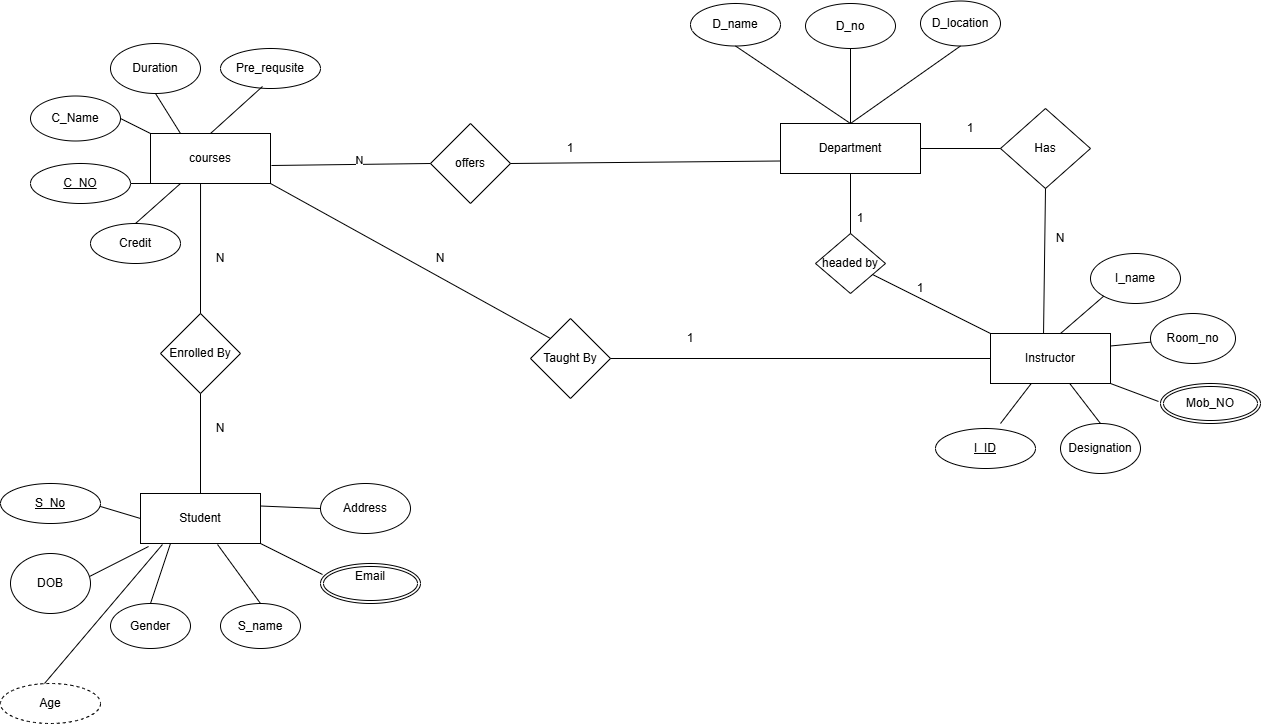

The diagram above was exported from draw.io. Its source (the exported page's mxGraphModel, read from the mxfile embedded in the PNG):
<mxGraphModel dx="2271" dy="777" grid="1" gridSize="10" guides="1" tooltips="1" connect="1" arrows="1" fold="1" page="1" pageScale="1" pageWidth="850" pageHeight="1100" math="0" shadow="0">
  <root>
    <mxCell id="0" />
    <mxCell id="1" parent="0" />
    <mxCell id="embUzraR-arQgrpw8Jjn-1" parent="1" style="rounded=0;whiteSpace=wrap;html=1;" value="Department" vertex="1">
      <mxGeometry height="50" width="140" x="710" y="240" as="geometry" />
    </mxCell>
    <mxCell id="embUzraR-arQgrpw8Jjn-2" parent="1" style="rhombus;whiteSpace=wrap;html=1;" value="offers" vertex="1">
      <mxGeometry height="80" width="80" x="360" y="240" as="geometry" />
    </mxCell>
    <mxCell id="embUzraR-arQgrpw8Jjn-3" parent="1" style="rounded=0;whiteSpace=wrap;html=1;" value="courses" vertex="1">
      <mxGeometry height="50" width="120" x="80" y="250" as="geometry" />
    </mxCell>
    <mxCell id="embUzraR-arQgrpw8Jjn-7" parent="1" style="ellipse;whiteSpace=wrap;html=1;" value="D_location" vertex="1">
      <mxGeometry height="45" width="80" x="850" y="117.5" as="geometry" />
    </mxCell>
    <mxCell id="embUzraR-arQgrpw8Jjn-8" parent="1" style="ellipse;whiteSpace=wrap;html=1;" value="D_no" vertex="1">
      <mxGeometry height="45" width="90" x="735" y="120" as="geometry" />
    </mxCell>
    <mxCell id="embUzraR-arQgrpw8Jjn-17" edge="1" parent="1" source="embUzraR-arQgrpw8Jjn-11" style="edgeStyle=orthogonalEdgeStyle;rounded=0;orthogonalLoop=1;jettySize=auto;html=1;exitX=0.5;exitY=1;exitDx=0;exitDy=0;">
      <mxGeometry relative="1" as="geometry">
        <mxPoint x="665" y="163" as="targetPoint" />
      </mxGeometry>
    </mxCell>
    <mxCell id="embUzraR-arQgrpw8Jjn-11" parent="1" style="ellipse;whiteSpace=wrap;html=1;" value="D_name" vertex="1">
      <mxGeometry height="42.5" width="90" x="620" y="120" as="geometry" />
    </mxCell>
    <mxCell id="embUzraR-arQgrpw8Jjn-19" parent="1" style="rounded=0;whiteSpace=wrap;html=1;" value="Instructor" vertex="1">
      <mxGeometry height="50" width="120" x="920" y="450" as="geometry" />
    </mxCell>
    <mxCell id="embUzraR-arQgrpw8Jjn-20" parent="1" style="rhombus;whiteSpace=wrap;html=1;" value="Has" vertex="1">
      <mxGeometry height="80" width="90" x="930" y="225" as="geometry" />
    </mxCell>
    <mxCell id="embUzraR-arQgrpw8Jjn-22" parent="1" style="rounded=0;whiteSpace=wrap;html=1;" value="Student" vertex="1">
      <mxGeometry height="50" width="120" x="70" y="610" as="geometry" />
    </mxCell>
    <mxCell id="embUzraR-arQgrpw8Jjn-23" parent="1" style="ellipse;whiteSpace=wrap;html=1;" value="Duration" vertex="1">
      <mxGeometry height="50" width="90" x="40" y="160" as="geometry" />
    </mxCell>
    <mxCell id="embUzraR-arQgrpw8Jjn-24" parent="1" style="ellipse;whiteSpace=wrap;html=1;" value="C_Name" vertex="1">
      <mxGeometry height="45" width="90" x="-40" y="212.5" as="geometry" />
    </mxCell>
    <mxCell id="embUzraR-arQgrpw8Jjn-26" parent="1" style="ellipse;whiteSpace=wrap;html=1;" value="Credit" vertex="1">
      <mxGeometry height="40" width="90" x="20" y="340" as="geometry" />
    </mxCell>
    <mxCell id="embUzraR-arQgrpw8Jjn-27" parent="1" style="ellipse;whiteSpace=wrap;html=1;" value="Pre_requsite" vertex="1">
      <mxGeometry height="40" width="100" x="150" y="165" as="geometry" />
    </mxCell>
    <mxCell id="embUzraR-arQgrpw8Jjn-33" parent="1" style="rhombus;whiteSpace=wrap;html=1;" value="Enrolled By" vertex="1">
      <mxGeometry height="80" width="80" x="90" y="430" as="geometry" />
    </mxCell>
    <mxCell id="embUzraR-arQgrpw8Jjn-34" parent="1" style="rhombus;whiteSpace=wrap;html=1;" value="Taught By" vertex="1">
      <mxGeometry height="80" width="80" x="460" y="435" as="geometry" />
    </mxCell>
    <mxCell id="embUzraR-arQgrpw8Jjn-40" parent="1" style="rhombus;whiteSpace=wrap;html=1;" value="&lt;div&gt;headed by&lt;/div&gt;" vertex="1">
      <mxGeometry height="60" width="70" x="745" y="350" as="geometry" />
    </mxCell>
    <mxCell id="embUzraR-arQgrpw8Jjn-43" parent="1" style="ellipse;whiteSpace=wrap;html=1;" value="Designation" vertex="1">
      <mxGeometry height="50" width="80" x="990" y="540" as="geometry" />
    </mxCell>
    <mxCell id="embUzraR-arQgrpw8Jjn-46" parent="1" style="ellipse;whiteSpace=wrap;html=1;" value="Room_no" vertex="1">
      <mxGeometry height="50" width="85" x="1080" y="430" as="geometry" />
    </mxCell>
    <mxCell id="embUzraR-arQgrpw8Jjn-47" parent="1" style="ellipse;whiteSpace=wrap;html=1;" value="I_name" vertex="1">
      <mxGeometry height="50" width="90" x="1020" y="370" as="geometry" />
    </mxCell>
    <mxCell id="embUzraR-arQgrpw8Jjn-52" edge="1" parent="1" source="embUzraR-arQgrpw8Jjn-19" style="endArrow=none;html=1;rounded=0;entryX=0.5;entryY=1;entryDx=0;entryDy=0;exitX=0.442;exitY=0;exitDx=0;exitDy=0;exitPerimeter=0;" target="embUzraR-arQgrpw8Jjn-20" value="">
      <mxGeometry height="50" relative="1" width="50" as="geometry">
        <mxPoint x="940" y="400" as="sourcePoint" />
        <mxPoint x="990" y="350" as="targetPoint" />
      </mxGeometry>
    </mxCell>
    <mxCell id="embUzraR-arQgrpw8Jjn-53" edge="1" parent="1" style="endArrow=none;html=1;rounded=0;exitX=0.925;exitY=0.475;exitDx=0;exitDy=0;exitPerimeter=0;entryX=0;entryY=0.75;entryDx=0;entryDy=0;" target="embUzraR-arQgrpw8Jjn-1" value="">
      <mxGeometry height="50" relative="1" width="50" as="geometry">
        <mxPoint x="440" y="280" as="sourcePoint" />
        <mxPoint x="710" y="270" as="targetPoint" />
      </mxGeometry>
    </mxCell>
    <mxCell id="embUzraR-arQgrpw8Jjn-55" edge="1" parent="1" source="embUzraR-arQgrpw8Jjn-3" style="endArrow=none;html=1;rounded=0;entryX=0;entryY=0.5;entryDx=0;entryDy=0;exitX=1.008;exitY=0.64;exitDx=0;exitDy=0;exitPerimeter=0;" target="embUzraR-arQgrpw8Jjn-2" value="">
      <mxGeometry height="50" relative="1" width="50" as="geometry">
        <mxPoint x="270" y="300" as="sourcePoint" />
        <mxPoint x="320" y="250" as="targetPoint" />
      </mxGeometry>
    </mxCell>
    <mxCell id="embUzraR-arQgrpw8Jjn-92" connectable="0" parent="embUzraR-arQgrpw8Jjn-55" style="edgeLabel;html=1;align=center;verticalAlign=middle;resizable=0;points=[];" value="N" vertex="1">
      <mxGeometry relative="1" x="0.1078" y="4" as="geometry">
        <mxPoint as="offset" />
      </mxGeometry>
    </mxCell>
    <mxCell id="embUzraR-arQgrpw8Jjn-56" edge="1" parent="1" source="embUzraR-arQgrpw8Jjn-1" style="endArrow=none;html=1;rounded=0;exitX=1;exitY=0.5;exitDx=0;exitDy=0;entryX=0;entryY=0.5;entryDx=0;entryDy=0;" target="embUzraR-arQgrpw8Jjn-20" value="">
      <mxGeometry height="50" relative="1" width="50" as="geometry">
        <mxPoint x="880" y="320" as="sourcePoint" />
        <mxPoint x="930" y="270" as="targetPoint" />
      </mxGeometry>
    </mxCell>
    <mxCell id="embUzraR-arQgrpw8Jjn-58" parent="1" style="ellipse;whiteSpace=wrap;html=1;" value="DOB" vertex="1">
      <mxGeometry height="60" width="80" x="-60" y="670" as="geometry" />
    </mxCell>
    <mxCell id="embUzraR-arQgrpw8Jjn-59" parent="1" style="ellipse;whiteSpace=wrap;html=1;" value="Gender" vertex="1">
      <mxGeometry height="45" width="80" x="40" y="720" as="geometry" />
    </mxCell>
    <mxCell id="embUzraR-arQgrpw8Jjn-60" parent="1" style="ellipse;whiteSpace=wrap;html=1;" value="S_name" vertex="1">
      <mxGeometry height="45" width="80" x="150" y="720" as="geometry" />
    </mxCell>
    <mxCell id="embUzraR-arQgrpw8Jjn-62" parent="1" style="ellipse;whiteSpace=wrap;html=1;" value="Address" vertex="1">
      <mxGeometry height="50" width="90" x="250" y="600" as="geometry" />
    </mxCell>
    <mxCell id="embUzraR-arQgrpw8Jjn-65" edge="1" parent="1" source="embUzraR-arQgrpw8Jjn-34" style="endArrow=none;html=1;rounded=0;entryX=1;entryY=1;entryDx=0;entryDy=0;exitX=0;exitY=0;exitDx=0;exitDy=0;" target="embUzraR-arQgrpw8Jjn-3" value="">
      <mxGeometry height="50" relative="1" width="50" as="geometry">
        <mxPoint x="500" y="430" as="sourcePoint" />
        <mxPoint x="550" y="380" as="targetPoint" />
      </mxGeometry>
    </mxCell>
    <mxCell id="embUzraR-arQgrpw8Jjn-67" edge="1" parent="1" source="embUzraR-arQgrpw8Jjn-34" style="endArrow=none;html=1;rounded=0;entryX=0;entryY=0.5;entryDx=0;entryDy=0;exitX=1;exitY=0.5;exitDx=0;exitDy=0;" target="embUzraR-arQgrpw8Jjn-19" value="">
      <mxGeometry height="50" relative="1" width="50" as="geometry">
        <mxPoint x="730" y="515" as="sourcePoint" />
        <mxPoint x="780" y="465" as="targetPoint" />
      </mxGeometry>
    </mxCell>
    <mxCell id="embUzraR-arQgrpw8Jjn-68" edge="1" parent="1" source="embUzraR-arQgrpw8Jjn-33" style="endArrow=none;html=1;rounded=0;entryX=0.417;entryY=1;entryDx=0;entryDy=0;entryPerimeter=0;exitX=0.5;exitY=0;exitDx=0;exitDy=0;" target="embUzraR-arQgrpw8Jjn-3" value="">
      <mxGeometry height="50" relative="1" width="50" as="geometry">
        <mxPoint x="100" y="385" as="sourcePoint" />
        <mxPoint x="150" y="335" as="targetPoint" />
      </mxGeometry>
    </mxCell>
    <mxCell id="embUzraR-arQgrpw8Jjn-69" edge="1" parent="1" source="embUzraR-arQgrpw8Jjn-22" style="endArrow=none;html=1;rounded=0;entryX=0.5;entryY=1;entryDx=0;entryDy=0;exitX=0.5;exitY=0;exitDx=0;exitDy=0;" target="embUzraR-arQgrpw8Jjn-33" value="">
      <mxGeometry height="50" relative="1" width="50" as="geometry">
        <mxPoint x="120" y="575" as="sourcePoint" />
        <mxPoint x="170" y="525" as="targetPoint" />
      </mxGeometry>
    </mxCell>
    <mxCell id="embUzraR-arQgrpw8Jjn-70" edge="1" parent="1" source="embUzraR-arQgrpw8Jjn-40" style="endArrow=none;html=1;rounded=0;entryX=0.5;entryY=1;entryDx=0;entryDy=0;" target="embUzraR-arQgrpw8Jjn-1" value="">
      <mxGeometry height="50" relative="1" width="50" as="geometry">
        <mxPoint x="700" y="350" as="sourcePoint" />
        <mxPoint x="770" y="310" as="targetPoint" />
      </mxGeometry>
    </mxCell>
    <mxCell id="embUzraR-arQgrpw8Jjn-72" edge="1" parent="1" style="endArrow=none;html=1;rounded=0;entryX=0;entryY=1;entryDx=0;entryDy=0;" target="embUzraR-arQgrpw8Jjn-47" value="">
      <mxGeometry height="50" relative="1" width="50" as="geometry">
        <mxPoint x="990" y="450" as="sourcePoint" />
        <mxPoint x="1040" y="400" as="targetPoint" />
      </mxGeometry>
    </mxCell>
    <mxCell id="embUzraR-arQgrpw8Jjn-73" edge="1" parent="1" source="embUzraR-arQgrpw8Jjn-19" style="endArrow=none;html=1;rounded=0;exitX=1;exitY=0.25;exitDx=0;exitDy=0;" target="embUzraR-arQgrpw8Jjn-46" value="">
      <mxGeometry height="50" relative="1" width="50" as="geometry">
        <mxPoint x="1030" y="495" as="sourcePoint" />
        <mxPoint x="1080" y="445" as="targetPoint" />
      </mxGeometry>
    </mxCell>
    <mxCell id="embUzraR-arQgrpw8Jjn-74" edge="1" parent="1" source="embUzraR-arQgrpw8Jjn-19" style="endArrow=none;html=1;rounded=0;entryX=0.5;entryY=0;entryDx=0;entryDy=0;" value="">
      <mxGeometry height="50" relative="1" width="50" as="geometry">
        <mxPoint x="500" y="430" as="sourcePoint" />
        <mxPoint x="930" y="540" as="targetPoint" />
      </mxGeometry>
    </mxCell>
    <mxCell id="embUzraR-arQgrpw8Jjn-75" edge="1" parent="1" source="embUzraR-arQgrpw8Jjn-19" style="endArrow=none;html=1;rounded=0;entryX=0.5;entryY=0;entryDx=0;entryDy=0;" target="embUzraR-arQgrpw8Jjn-43" value="">
      <mxGeometry height="50" relative="1" width="50" as="geometry">
        <mxPoint x="500" y="430" as="sourcePoint" />
        <mxPoint x="550" y="380" as="targetPoint" />
      </mxGeometry>
    </mxCell>
    <mxCell id="embUzraR-arQgrpw8Jjn-76" edge="1" parent="1" source="embUzraR-arQgrpw8Jjn-19" style="endArrow=none;html=1;rounded=0;entryX=0.1;entryY=0.327;entryDx=0;entryDy=0;entryPerimeter=0;exitX=1;exitY=1;exitDx=0;exitDy=0;" value="">
      <mxGeometry height="50" relative="1" width="50" as="geometry">
        <mxPoint x="500" y="430" as="sourcePoint" />
        <mxPoint x="1088" y="517.9849999999999" as="targetPoint" />
      </mxGeometry>
    </mxCell>
    <mxCell id="embUzraR-arQgrpw8Jjn-77" edge="1" parent="1" source="embUzraR-arQgrpw8Jjn-60" style="endArrow=none;html=1;rounded=0;exitX=0.5;exitY=0;exitDx=0;exitDy=0;entryX=0.642;entryY=1.02;entryDx=0;entryDy=0;entryPerimeter=0;" target="embUzraR-arQgrpw8Jjn-22" value="">
      <mxGeometry height="50" relative="1" width="50" as="geometry">
        <mxPoint x="830" y="430" as="sourcePoint" />
        <mxPoint x="880" y="380" as="targetPoint" />
      </mxGeometry>
    </mxCell>
    <mxCell id="embUzraR-arQgrpw8Jjn-78" edge="1" parent="1" source="embUzraR-arQgrpw8Jjn-1" style="endArrow=none;html=1;rounded=0;entryX=0.5;entryY=1;entryDx=0;entryDy=0;exitX=0.5;exitY=0;exitDx=0;exitDy=0;" target="embUzraR-arQgrpw8Jjn-11" value="">
      <mxGeometry height="50" relative="1" width="50" as="geometry">
        <mxPoint x="570" y="430" as="sourcePoint" />
        <mxPoint x="620" y="380" as="targetPoint" />
      </mxGeometry>
    </mxCell>
    <mxCell id="embUzraR-arQgrpw8Jjn-79" edge="1" parent="1" style="endArrow=none;html=1;rounded=0;entryX=0.5;entryY=1;entryDx=0;entryDy=0;" target="embUzraR-arQgrpw8Jjn-8" value="">
      <mxGeometry height="50" relative="1" width="50" as="geometry">
        <mxPoint x="780" y="240" as="sourcePoint" />
        <mxPoint x="620" y="380" as="targetPoint" />
      </mxGeometry>
    </mxCell>
    <mxCell id="embUzraR-arQgrpw8Jjn-80" edge="1" parent="1" source="embUzraR-arQgrpw8Jjn-1" style="endArrow=none;html=1;rounded=0;entryX=0.5;entryY=1;entryDx=0;entryDy=0;exitX=0.5;exitY=0;exitDx=0;exitDy=0;" target="embUzraR-arQgrpw8Jjn-7" value="">
      <mxGeometry height="50" relative="1" width="50" as="geometry">
        <mxPoint x="570" y="430" as="sourcePoint" />
        <mxPoint x="620" y="380" as="targetPoint" />
      </mxGeometry>
    </mxCell>
    <mxCell id="embUzraR-arQgrpw8Jjn-81" edge="1" parent="1" source="embUzraR-arQgrpw8Jjn-3" style="endArrow=none;html=1;rounded=0;entryX=0.42;entryY=0.95;entryDx=0;entryDy=0;entryPerimeter=0;exitX=0.5;exitY=0;exitDx=0;exitDy=0;" target="embUzraR-arQgrpw8Jjn-27" value="">
      <mxGeometry height="50" relative="1" width="50" as="geometry">
        <mxPoint x="570" y="430" as="sourcePoint" />
        <mxPoint x="620" y="380" as="targetPoint" />
      </mxGeometry>
    </mxCell>
    <mxCell id="embUzraR-arQgrpw8Jjn-82" edge="1" parent="1" source="embUzraR-arQgrpw8Jjn-3" style="endArrow=none;html=1;rounded=0;entryX=0.5;entryY=1;entryDx=0;entryDy=0;exitX=0.25;exitY=0;exitDx=0;exitDy=0;" target="embUzraR-arQgrpw8Jjn-23" value="">
      <mxGeometry height="50" relative="1" width="50" as="geometry">
        <mxPoint x="110" y="240" as="sourcePoint" />
        <mxPoint x="620" y="380" as="targetPoint" />
      </mxGeometry>
    </mxCell>
    <mxCell id="embUzraR-arQgrpw8Jjn-83" edge="1" parent="1" source="embUzraR-arQgrpw8Jjn-3" style="endArrow=none;html=1;rounded=0;entryX=1;entryY=0.5;entryDx=0;entryDy=0;exitX=0;exitY=0;exitDx=0;exitDy=0;" target="embUzraR-arQgrpw8Jjn-24" value="">
      <mxGeometry height="50" relative="1" width="50" as="geometry">
        <mxPoint x="570" y="430" as="sourcePoint" />
        <mxPoint x="620" y="380" as="targetPoint" />
      </mxGeometry>
    </mxCell>
    <mxCell id="embUzraR-arQgrpw8Jjn-84" edge="1" parent="1" source="embUzraR-arQgrpw8Jjn-3" style="endArrow=none;html=1;rounded=0;entryX=1;entryY=0.5;entryDx=0;entryDy=0;exitX=0;exitY=1;exitDx=0;exitDy=0;" value="">
      <mxGeometry height="50" relative="1" width="50" as="geometry">
        <mxPoint x="140" y="390" as="sourcePoint" />
        <mxPoint x="60" y="300" as="targetPoint" />
      </mxGeometry>
    </mxCell>
    <mxCell id="embUzraR-arQgrpw8Jjn-86" edge="1" parent="1" source="embUzraR-arQgrpw8Jjn-26" style="endArrow=none;html=1;rounded=0;exitX=0.5;exitY=0;exitDx=0;exitDy=0;entryX=0.25;entryY=1;entryDx=0;entryDy=0;" target="embUzraR-arQgrpw8Jjn-3" value="">
      <mxGeometry height="50" relative="1" width="50" as="geometry">
        <mxPoint x="160" y="355" as="sourcePoint" />
        <mxPoint x="210" y="305" as="targetPoint" />
      </mxGeometry>
    </mxCell>
    <mxCell id="embUzraR-arQgrpw8Jjn-87" edge="1" parent="1" source="embUzraR-arQgrpw8Jjn-22" style="endArrow=none;html=1;rounded=0;entryX=0;entryY=0.5;entryDx=0;entryDy=0;exitX=1;exitY=0.25;exitDx=0;exitDy=0;" target="embUzraR-arQgrpw8Jjn-62" value="">
      <mxGeometry height="50" relative="1" width="50" as="geometry">
        <mxPoint x="570" y="430" as="sourcePoint" />
        <mxPoint x="620" y="380" as="targetPoint" />
      </mxGeometry>
    </mxCell>
    <mxCell id="embUzraR-arQgrpw8Jjn-88" edge="1" parent="1" source="embUzraR-arQgrpw8Jjn-22" style="endArrow=none;html=1;rounded=0;entryX=0.025;entryY=0.37;entryDx=0;entryDy=0;entryPerimeter=0;exitX=1;exitY=1;exitDx=0;exitDy=0;" value="">
      <mxGeometry height="50" relative="1" width="50" as="geometry">
        <mxPoint x="570" y="430" as="sourcePoint" />
        <mxPoint x="252" y="691" as="targetPoint" />
      </mxGeometry>
    </mxCell>
    <mxCell id="embUzraR-arQgrpw8Jjn-89" edge="1" parent="1" source="embUzraR-arQgrpw8Jjn-22" style="endArrow=none;html=1;rounded=0;entryX=0.5;entryY=0;entryDx=0;entryDy=0;exitX=0.25;exitY=1;exitDx=0;exitDy=0;" target="embUzraR-arQgrpw8Jjn-59" value="">
      <mxGeometry height="50" relative="1" width="50" as="geometry">
        <mxPoint x="570" y="430" as="sourcePoint" />
        <mxPoint x="620" y="380" as="targetPoint" />
      </mxGeometry>
    </mxCell>
    <mxCell id="embUzraR-arQgrpw8Jjn-90" edge="1" parent="1" source="embUzraR-arQgrpw8Jjn-22" style="endArrow=none;html=1;rounded=0;entryX=0.988;entryY=0.383;entryDx=0;entryDy=0;entryPerimeter=0;exitX=0.067;exitY=1.06;exitDx=0;exitDy=0;exitPerimeter=0;" target="embUzraR-arQgrpw8Jjn-58" value="">
      <mxGeometry height="50" relative="1" width="50" as="geometry">
        <mxPoint x="70" y="670" as="sourcePoint" />
        <mxPoint x="620" y="380" as="targetPoint" />
      </mxGeometry>
    </mxCell>
    <mxCell id="embUzraR-arQgrpw8Jjn-91" edge="1" parent="1" style="endArrow=none;html=1;rounded=0;exitX=1;exitY=0.5;exitDx=0;exitDy=0;entryX=0;entryY=0.5;entryDx=0;entryDy=0;" target="embUzraR-arQgrpw8Jjn-22" value="">
      <mxGeometry height="50" relative="1" width="50" as="geometry">
        <mxPoint x="20" y="620" as="sourcePoint" />
        <mxPoint x="620" y="380" as="targetPoint" />
      </mxGeometry>
    </mxCell>
    <mxCell id="embUzraR-arQgrpw8Jjn-93" parent="1" style="text;html=1;whiteSpace=wrap;strokeColor=none;fillColor=none;align=center;verticalAlign=middle;rounded=0;autosize=1;resizable=0;" value="1" vertex="1">
      <mxGeometry height="30" width="30" x="485" y="250" as="geometry" />
    </mxCell>
    <mxCell id="embUzraR-arQgrpw8Jjn-94" parent="1" style="text;html=1;whiteSpace=wrap;strokeColor=none;fillColor=none;align=center;verticalAlign=middle;rounded=0;autosize=1;resizable=0;" value="N" vertex="1">
      <mxGeometry height="30" width="30" x="355" y="360" as="geometry" />
    </mxCell>
    <mxCell id="embUzraR-arQgrpw8Jjn-95" parent="1" style="text;html=1;whiteSpace=wrap;strokeColor=none;fillColor=none;align=center;verticalAlign=middle;rounded=0;autosize=1;resizable=0;" value="1" vertex="1">
      <mxGeometry height="30" width="30" x="605" y="440" as="geometry" />
    </mxCell>
    <mxCell id="embUzraR-arQgrpw8Jjn-96" parent="1" style="text;html=1;whiteSpace=wrap;strokeColor=none;fillColor=none;align=center;verticalAlign=middle;rounded=0;autosize=1;resizable=0;" value="1" vertex="1">
      <mxGeometry height="30" width="30" x="775" y="320" as="geometry" />
    </mxCell>
    <mxCell id="embUzraR-arQgrpw8Jjn-101" edge="1" parent="1" source="embUzraR-arQgrpw8Jjn-40" style="endArrow=none;html=1;rounded=0;entryX=0;entryY=0;entryDx=0;entryDy=0;" target="embUzraR-arQgrpw8Jjn-19" value="">
      <mxGeometry height="50" relative="1" width="50" as="geometry">
        <mxPoint x="820" y="390" as="sourcePoint" />
        <mxPoint x="760" y="440" as="targetPoint" />
      </mxGeometry>
    </mxCell>
    <mxCell id="embUzraR-arQgrpw8Jjn-102" parent="1" style="text;html=1;whiteSpace=wrap;strokeColor=none;fillColor=none;align=center;verticalAlign=middle;rounded=0;autosize=1;resizable=0;" value="1" vertex="1">
      <mxGeometry height="30" width="30" x="835" y="390" as="geometry" />
    </mxCell>
    <mxCell id="embUzraR-arQgrpw8Jjn-103" parent="1" style="text;html=1;whiteSpace=wrap;strokeColor=none;fillColor=none;align=center;verticalAlign=middle;rounded=0;autosize=1;resizable=0;" value="1" vertex="1">
      <mxGeometry height="30" width="30" x="885" y="230" as="geometry" />
    </mxCell>
    <mxCell id="embUzraR-arQgrpw8Jjn-104" parent="1" style="text;html=1;whiteSpace=wrap;strokeColor=none;fillColor=none;align=center;verticalAlign=middle;rounded=0;autosize=1;resizable=0;" value="N" vertex="1">
      <mxGeometry height="30" width="30" x="975" y="340" as="geometry" />
    </mxCell>
    <mxCell id="embUzraR-arQgrpw8Jjn-105" parent="1" style="text;html=1;whiteSpace=wrap;strokeColor=none;fillColor=none;align=center;verticalAlign=middle;rounded=0;autosize=1;resizable=0;" value="N" vertex="1">
      <mxGeometry height="30" width="30" x="135" y="360" as="geometry" />
    </mxCell>
    <mxCell id="embUzraR-arQgrpw8Jjn-106" parent="1" style="text;html=1;whiteSpace=wrap;strokeColor=none;fillColor=none;align=center;verticalAlign=middle;rounded=0;autosize=1;resizable=0;" value="N" vertex="1">
      <mxGeometry height="30" width="30" x="135" y="530" as="geometry" />
    </mxCell>
    <mxCell id="embUzraR-arQgrpw8Jjn-107" parent="1" style="ellipse;whiteSpace=wrap;html=1;align=center;dashed=1;" value="Age" vertex="1">
      <mxGeometry height="40" width="100" x="-70" y="800" as="geometry" />
    </mxCell>
    <mxCell id="embUzraR-arQgrpw8Jjn-109" parent="1" style="ellipse;shape=doubleEllipse;margin=3;whiteSpace=wrap;html=1;align=center;" value="Mob_NO" vertex="1">
      <mxGeometry height="40" width="100" x="1090" y="500" as="geometry" />
    </mxCell>
    <mxCell id="embUzraR-arQgrpw8Jjn-110" edge="1" parent="1" source="embUzraR-arQgrpw8Jjn-107" style="endArrow=none;html=1;rounded=0;exitX=0.44;exitY=0;exitDx=0;exitDy=0;exitPerimeter=0;entryX=0.183;entryY=1.02;entryDx=0;entryDy=0;entryPerimeter=0;" target="embUzraR-arQgrpw8Jjn-22" value="">
      <mxGeometry height="50" relative="1" width="50" as="geometry">
        <mxPoint x="570" y="720" as="sourcePoint" />
        <mxPoint x="620" y="670" as="targetPoint" />
      </mxGeometry>
    </mxCell>
    <mxCell id="embUzraR-arQgrpw8Jjn-112" parent="1" style="ellipse;shape=doubleEllipse;margin=3;whiteSpace=wrap;html=1;align=center;" value="Email&lt;div&gt;&lt;br&gt;&lt;/div&gt;" vertex="1">
      <mxGeometry height="40" width="100" x="250" y="680" as="geometry" />
    </mxCell>
    <mxCell id="embUzraR-arQgrpw8Jjn-113" parent="1" style="ellipse;whiteSpace=wrap;html=1;align=center;fontStyle=4;" value="C_NO" vertex="1">
      <mxGeometry height="40" width="100" x="-40" y="280" as="geometry" />
    </mxCell>
    <mxCell id="embUzraR-arQgrpw8Jjn-114" parent="1" style="ellipse;whiteSpace=wrap;html=1;align=center;fontStyle=4;" value="S_No" vertex="1">
      <mxGeometry height="40" width="100" x="-70" y="600" as="geometry" />
    </mxCell>
    <mxCell id="embUzraR-arQgrpw8Jjn-115" parent="1" style="ellipse;whiteSpace=wrap;html=1;align=center;fontStyle=4;" value="I_ID" vertex="1">
      <mxGeometry height="40" width="100" x="865" y="545" as="geometry" />
    </mxCell>
  </root>
</mxGraphModel>